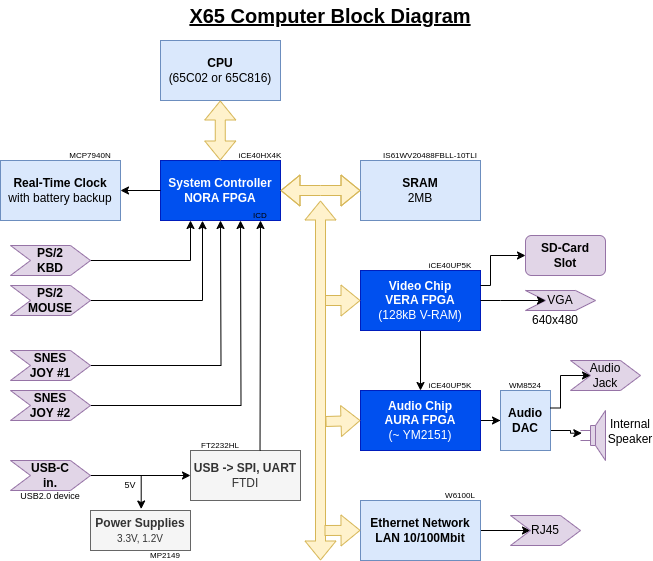

The diagram above was exported from draw.io. Its source (the exported page's mxGraphModel, read from the mxfile embedded in the PNG):
<mxGraphModel dx="1434" dy="963" grid="1" gridSize="10" guides="1" tooltips="1" connect="1" arrows="1" fold="1" page="1" pageScale="1" pageWidth="827" pageHeight="1169" math="0" shadow="0">
  <root>
    <mxCell id="0" />
    <mxCell id="1" parent="0" />
    <mxCell id="yH_950gia9ZCRLpZUwo7-1" value="&lt;b&gt;CPU&lt;/b&gt;&lt;br&gt;(65C02 or 65C816)" style="rounded=0;whiteSpace=wrap;html=1;fillColor=#dae8fc;strokeColor=#6c8ebf;" parent="1" vertex="1">
      <mxGeometry x="240" y="80" width="120" height="60" as="geometry" />
    </mxCell>
    <mxCell id="yH_950gia9ZCRLpZUwo7-2" value="&lt;b&gt;System Controller&lt;br&gt;NORA FPGA&lt;/b&gt;" style="rounded=0;whiteSpace=wrap;html=1;fillColor=#0050ef;strokeColor=#001DBC;fontColor=#ffffff;" parent="1" vertex="1">
      <mxGeometry x="240" y="200" width="120" height="60" as="geometry" />
    </mxCell>
    <mxCell id="yH_950gia9ZCRLpZUwo7-3" value="" style="shape=flexArrow;endArrow=classic;startArrow=classic;html=1;rounded=0;exitX=0.5;exitY=0;exitDx=0;exitDy=0;entryX=0.5;entryY=1;entryDx=0;entryDy=0;fillColor=#fff2cc;strokeColor=#d6b656;" parent="1" edge="1">
      <mxGeometry width="100" height="100" relative="1" as="geometry">
        <mxPoint x="299.76" y="200" as="sourcePoint" />
        <mxPoint x="299.76" y="140" as="targetPoint" />
      </mxGeometry>
    </mxCell>
    <mxCell id="yH_950gia9ZCRLpZUwo7-4" value="&lt;b&gt;SRAM&lt;/b&gt;&lt;br&gt;2MB" style="rounded=0;whiteSpace=wrap;html=1;fillColor=#dae8fc;strokeColor=#6c8ebf;" parent="1" vertex="1">
      <mxGeometry x="440" y="200" width="120" height="60" as="geometry" />
    </mxCell>
    <mxCell id="yH_950gia9ZCRLpZUwo7-8" value="" style="shape=flexArrow;endArrow=classic;startArrow=classic;html=1;rounded=0;entryX=0;entryY=0.5;entryDx=0;entryDy=0;exitX=1;exitY=0.5;exitDx=0;exitDy=0;fillColor=#fff2cc;strokeColor=#d6b656;" parent="1" edge="1">
      <mxGeometry width="100" height="100" relative="1" as="geometry">
        <mxPoint x="360" y="230.00000000000006" as="sourcePoint" />
        <mxPoint x="440" y="230.00000000000006" as="targetPoint" />
        <Array as="points">
          <mxPoint x="400" y="230" />
        </Array>
      </mxGeometry>
    </mxCell>
    <mxCell id="ovG0T1iiMO7Yo0R1Xp0J-19" value="" style="edgeStyle=orthogonalEdgeStyle;rounded=0;orthogonalLoop=1;jettySize=auto;html=1;" parent="1" source="yH_950gia9ZCRLpZUwo7-14" target="yH_950gia9ZCRLpZUwo7-15" edge="1">
      <mxGeometry relative="1" as="geometry" />
    </mxCell>
    <mxCell id="yH_950gia9ZCRLpZUwo7-14" value="Video Chip&lt;br&gt;VERA FPGA&lt;br&gt;&lt;span style=&quot;font-weight: normal;&quot;&gt;(128kB V-RAM)&lt;/span&gt;" style="rounded=0;whiteSpace=wrap;html=1;fontStyle=1;fillColor=#0050ef;strokeColor=#001DBC;fontColor=#ffffff;" parent="1" vertex="1">
      <mxGeometry x="440" y="310" width="120" height="60" as="geometry" />
    </mxCell>
    <mxCell id="ovG0T1iiMO7Yo0R1Xp0J-10" value="" style="edgeStyle=orthogonalEdgeStyle;rounded=0;orthogonalLoop=1;jettySize=auto;html=1;entryX=0;entryY=0.5;entryDx=0;entryDy=0;" parent="1" source="yH_950gia9ZCRLpZUwo7-15" target="yH_950gia9ZCRLpZUwo7-25" edge="1">
      <mxGeometry relative="1" as="geometry" />
    </mxCell>
    <mxCell id="yH_950gia9ZCRLpZUwo7-15" value="Audio Chip&lt;br&gt;AURA FPGA&lt;br&gt;&lt;span style=&quot;font-weight: normal;&quot;&gt;(~ YM2151)&lt;/span&gt;" style="rounded=0;whiteSpace=wrap;html=1;fontStyle=1;fillColor=#0050ef;strokeColor=#001DBC;fontColor=#ffffff;" parent="1" vertex="1">
      <mxGeometry x="440" y="430" width="120" height="60" as="geometry" />
    </mxCell>
    <mxCell id="0dJ6CAnjNzqdP4cnhiGZ-6" value="" style="edgeStyle=orthogonalEdgeStyle;rounded=0;orthogonalLoop=1;jettySize=auto;html=1;entryX=0.25;entryY=1;entryDx=0;entryDy=0;" parent="1" source="yH_950gia9ZCRLpZUwo7-16" target="yH_950gia9ZCRLpZUwo7-2" edge="1">
      <mxGeometry relative="1" as="geometry">
        <mxPoint x="270" y="300" as="targetPoint" />
      </mxGeometry>
    </mxCell>
    <mxCell id="yH_950gia9ZCRLpZUwo7-16" value="PS/2&lt;br&gt;KBD" style="shape=step;perimeter=stepPerimeter;whiteSpace=wrap;html=1;fixedSize=1;fontStyle=1;fillColor=#e1d5e7;strokeColor=#9673a6;" parent="1" vertex="1">
      <mxGeometry x="90" y="285" width="80" height="30" as="geometry" />
    </mxCell>
    <mxCell id="0dJ6CAnjNzqdP4cnhiGZ-8" value="" style="edgeStyle=orthogonalEdgeStyle;rounded=0;orthogonalLoop=1;jettySize=auto;html=1;entryX=0.35;entryY=1.003;entryDx=0;entryDy=0;entryPerimeter=0;" parent="1" source="yH_950gia9ZCRLpZUwo7-17" target="yH_950gia9ZCRLpZUwo7-2" edge="1">
      <mxGeometry relative="1" as="geometry">
        <mxPoint x="250" y="340" as="targetPoint" />
      </mxGeometry>
    </mxCell>
    <mxCell id="yH_950gia9ZCRLpZUwo7-17" value="PS/2&lt;br&gt;MOUSE" style="shape=step;perimeter=stepPerimeter;whiteSpace=wrap;html=1;fixedSize=1;fontStyle=1;fillColor=#e1d5e7;strokeColor=#9673a6;" parent="1" vertex="1">
      <mxGeometry x="90" y="325" width="80" height="30" as="geometry" />
    </mxCell>
    <mxCell id="ovG0T1iiMO7Yo0R1Xp0J-3" value="" style="edgeStyle=orthogonalEdgeStyle;rounded=0;orthogonalLoop=1;jettySize=auto;html=1;" parent="1" source="yH_950gia9ZCRLpZUwo7-18" edge="1">
      <mxGeometry relative="1" as="geometry">
        <mxPoint x="300" y="260.0000000000001" as="targetPoint" />
      </mxGeometry>
    </mxCell>
    <mxCell id="yH_950gia9ZCRLpZUwo7-18" value="SNES&lt;br&gt;JOY #1" style="shape=step;perimeter=stepPerimeter;whiteSpace=wrap;html=1;fixedSize=1;fontStyle=1;fillColor=#e1d5e7;strokeColor=#9673a6;" parent="1" vertex="1">
      <mxGeometry x="90" y="390" width="80" height="30" as="geometry" />
    </mxCell>
    <mxCell id="ovG0T1iiMO7Yo0R1Xp0J-5" value="" style="edgeStyle=orthogonalEdgeStyle;rounded=0;orthogonalLoop=1;jettySize=auto;html=1;" parent="1" source="yH_950gia9ZCRLpZUwo7-19" edge="1">
      <mxGeometry relative="1" as="geometry">
        <mxPoint x="320" y="260.0000000000001" as="targetPoint" />
      </mxGeometry>
    </mxCell>
    <mxCell id="yH_950gia9ZCRLpZUwo7-19" value="SNES&lt;br&gt;JOY #2" style="shape=step;perimeter=stepPerimeter;whiteSpace=wrap;html=1;fixedSize=1;fontStyle=1;fillColor=#e1d5e7;strokeColor=#9673a6;" parent="1" vertex="1">
      <mxGeometry x="90" y="430" width="80" height="30" as="geometry" />
    </mxCell>
    <mxCell id="0dJ6CAnjNzqdP4cnhiGZ-4" value="" style="edgeStyle=orthogonalEdgeStyle;rounded=0;orthogonalLoop=1;jettySize=auto;html=1;" parent="1" source="yH_950gia9ZCRLpZUwo7-2" target="yH_950gia9ZCRLpZUwo7-20" edge="1">
      <mxGeometry relative="1" as="geometry" />
    </mxCell>
    <mxCell id="yH_950gia9ZCRLpZUwo7-20" value="&lt;b&gt;Real-Time Clock&lt;/b&gt;&lt;br&gt;with battery backup" style="rounded=0;whiteSpace=wrap;html=1;fillColor=#dae8fc;strokeColor=#6c8ebf;" parent="1" vertex="1">
      <mxGeometry x="80" y="200" width="120" height="60" as="geometry" />
    </mxCell>
    <mxCell id="yH_950gia9ZCRLpZUwo7-21" value="VGA" style="shape=step;perimeter=stepPerimeter;whiteSpace=wrap;html=1;fixedSize=1;fillColor=#e1d5e7;strokeColor=#9673a6;" parent="1" vertex="1">
      <mxGeometry x="605" y="330" width="70" height="20" as="geometry" />
    </mxCell>
    <mxCell id="yH_950gia9ZCRLpZUwo7-23" value="Audio&lt;br&gt;Jack" style="shape=step;perimeter=stepPerimeter;whiteSpace=wrap;html=1;fixedSize=1;fillColor=#e1d5e7;strokeColor=#9673a6;" parent="1" vertex="1">
      <mxGeometry x="650" y="400" width="70" height="30" as="geometry" />
    </mxCell>
    <mxCell id="yH_950gia9ZCRLpZUwo7-24" value="" style="pointerEvents=1;verticalLabelPosition=bottom;shadow=0;dashed=0;align=center;html=1;verticalAlign=top;shape=mxgraph.electrical.electro-mechanical.loudspeaker;fillColor=#e1d5e7;strokeColor=#9673a6;" parent="1" vertex="1">
      <mxGeometry x="660" y="450" width="25" height="50" as="geometry" />
    </mxCell>
    <mxCell id="ovG0T1iiMO7Yo0R1Xp0J-11" value="" style="edgeStyle=orthogonalEdgeStyle;rounded=0;orthogonalLoop=1;jettySize=auto;html=1;entryX=0.053;entryY=0.453;entryDx=0;entryDy=0;entryPerimeter=0;" parent="1" source="yH_950gia9ZCRLpZUwo7-25" target="yH_950gia9ZCRLpZUwo7-24" edge="1">
      <mxGeometry relative="1" as="geometry">
        <Array as="points">
          <mxPoint x="650" y="470" />
          <mxPoint x="650" y="473" />
          <mxPoint x="661" y="473" />
        </Array>
      </mxGeometry>
    </mxCell>
    <mxCell id="yH_950gia9ZCRLpZUwo7-25" value="Audio DAC" style="rounded=0;whiteSpace=wrap;html=1;fontStyle=1;fillColor=#dae8fc;strokeColor=#6c8ebf;" parent="1" vertex="1">
      <mxGeometry x="580" y="430" width="50" height="60" as="geometry" />
    </mxCell>
    <mxCell id="yH_950gia9ZCRLpZUwo7-27" value="Internal Speaker" style="text;html=1;strokeColor=none;fillColor=none;align=center;verticalAlign=middle;whiteSpace=wrap;rounded=0;" parent="1" vertex="1">
      <mxGeometry x="690" y="452.5" width="40" height="37.5" as="geometry" />
    </mxCell>
    <mxCell id="yH_950gia9ZCRLpZUwo7-29" value="SD-Card&lt;br&gt;Slot" style="rounded=1;whiteSpace=wrap;html=1;fontStyle=1;fillColor=#e1d5e7;strokeColor=#9673a6;" parent="1" vertex="1">
      <mxGeometry x="605" y="275" width="80" height="40" as="geometry" />
    </mxCell>
    <mxCell id="ovG0T1iiMO7Yo0R1Xp0J-7" value="" style="edgeStyle=orthogonalEdgeStyle;rounded=0;orthogonalLoop=1;jettySize=auto;html=1;" parent="1" source="yH_950gia9ZCRLpZUwo7-31" target="ovG0T1iiMO7Yo0R1Xp0J-6" edge="1">
      <mxGeometry relative="1" as="geometry" />
    </mxCell>
    <mxCell id="yH_950gia9ZCRLpZUwo7-31" value="Ethernet Network&lt;br&gt;LAN 10/100Mbit" style="rounded=0;whiteSpace=wrap;html=1;fontStyle=1;fillColor=#dae8fc;strokeColor=#6c8ebf;" parent="1" vertex="1">
      <mxGeometry x="440" y="540" width="120" height="60" as="geometry" />
    </mxCell>
    <mxCell id="0dJ6CAnjNzqdP4cnhiGZ-11" value="" style="shape=flexArrow;endArrow=classic;html=1;rounded=0;fillColor=#fff2cc;strokeColor=#d6b656;" parent="1" target="yH_950gia9ZCRLpZUwo7-14" edge="1">
      <mxGeometry width="50" height="50" relative="1" as="geometry">
        <mxPoint x="404" y="340" as="sourcePoint" />
        <mxPoint x="370" y="339.38" as="targetPoint" />
      </mxGeometry>
    </mxCell>
    <mxCell id="0dJ6CAnjNzqdP4cnhiGZ-9" value="" style="shape=flexArrow;endArrow=classic;startArrow=classic;html=1;rounded=0;fillColor=#fff2cc;strokeColor=#d6b656;" parent="1" edge="1">
      <mxGeometry width="100" height="100" relative="1" as="geometry">
        <mxPoint x="400" y="600" as="sourcePoint" />
        <mxPoint x="400" y="240" as="targetPoint" />
      </mxGeometry>
    </mxCell>
    <mxCell id="0dJ6CAnjNzqdP4cnhiGZ-12" value="" style="shape=flexArrow;endArrow=classic;html=1;rounded=0;fillColor=#fff2cc;strokeColor=#d6b656;" parent="1" edge="1">
      <mxGeometry width="50" height="50" relative="1" as="geometry">
        <mxPoint x="405" y="461" as="sourcePoint" />
        <mxPoint x="440" y="460" as="targetPoint" />
      </mxGeometry>
    </mxCell>
    <mxCell id="0dJ6CAnjNzqdP4cnhiGZ-13" value="" style="shape=flexArrow;endArrow=classic;html=1;rounded=0;fillColor=#fff2cc;strokeColor=#d6b656;" parent="1" edge="1">
      <mxGeometry width="50" height="50" relative="1" as="geometry">
        <mxPoint x="404" y="570" as="sourcePoint" />
        <mxPoint x="440" y="569.83" as="targetPoint" />
      </mxGeometry>
    </mxCell>
    <mxCell id="ovG0T1iiMO7Yo0R1Xp0J-6" value="RJ45" style="shape=step;perimeter=stepPerimeter;whiteSpace=wrap;html=1;fixedSize=1;fillColor=#e1d5e7;strokeColor=#9673a6;" parent="1" vertex="1">
      <mxGeometry x="590" y="555" width="70" height="30" as="geometry" />
    </mxCell>
    <mxCell id="ovG0T1iiMO7Yo0R1Xp0J-13" value="" style="edgeStyle=orthogonalEdgeStyle;rounded=0;orthogonalLoop=1;jettySize=auto;html=1;entryX=0;entryY=0.5;entryDx=0;entryDy=0;" parent="1" target="yH_950gia9ZCRLpZUwo7-23" edge="1">
      <mxGeometry relative="1" as="geometry">
        <mxPoint x="630" y="447.5" as="sourcePoint" />
        <mxPoint x="660" y="442.5" as="targetPoint" />
        <Array as="points">
          <mxPoint x="640" y="448" />
          <mxPoint x="640" y="415" />
        </Array>
      </mxGeometry>
    </mxCell>
    <mxCell id="ovG0T1iiMO7Yo0R1Xp0J-16" value="" style="endArrow=classic;html=1;rounded=0;exitX=1;exitY=0.5;exitDx=0;exitDy=0;entryX=0;entryY=0.5;entryDx=0;entryDy=0;" parent="1" source="yH_950gia9ZCRLpZUwo7-14" target="yH_950gia9ZCRLpZUwo7-21" edge="1">
      <mxGeometry width="50" height="50" relative="1" as="geometry">
        <mxPoint x="460" y="400" as="sourcePoint" />
        <mxPoint x="510" y="350" as="targetPoint" />
        <Array as="points">
          <mxPoint x="580" y="340" />
        </Array>
      </mxGeometry>
    </mxCell>
    <mxCell id="ovG0T1iiMO7Yo0R1Xp0J-17" value="" style="endArrow=classic;html=1;rounded=0;exitX=1;exitY=0.25;exitDx=0;exitDy=0;entryX=0;entryY=0.5;entryDx=0;entryDy=0;" parent="1" source="yH_950gia9ZCRLpZUwo7-14" target="yH_950gia9ZCRLpZUwo7-29" edge="1">
      <mxGeometry width="50" height="50" relative="1" as="geometry">
        <mxPoint x="460" y="400" as="sourcePoint" />
        <mxPoint x="510" y="350" as="targetPoint" />
        <Array as="points">
          <mxPoint x="570" y="325" />
          <mxPoint x="570" y="295" />
        </Array>
      </mxGeometry>
    </mxCell>
    <mxCell id="0n8vmkdoe1o8Ir2c4Qnz-1" value="640x480" style="text;html=1;strokeColor=none;fillColor=none;align=center;verticalAlign=middle;whiteSpace=wrap;rounded=0;" parent="1" vertex="1">
      <mxGeometry x="605" y="350" width="60" height="20" as="geometry" />
    </mxCell>
    <mxCell id="0n8vmkdoe1o8Ir2c4Qnz-4" value="" style="edgeStyle=orthogonalEdgeStyle;rounded=0;orthogonalLoop=1;jettySize=auto;html=1;entryX=0;entryY=0.5;entryDx=0;entryDy=0;" parent="1" source="0n8vmkdoe1o8Ir2c4Qnz-2" target="0n8vmkdoe1o8Ir2c4Qnz-10" edge="1">
      <mxGeometry relative="1" as="geometry">
        <mxPoint x="250" y="520" as="targetPoint" />
        <Array as="points" />
      </mxGeometry>
    </mxCell>
    <mxCell id="0n8vmkdoe1o8Ir2c4Qnz-8" value="" style="edgeStyle=orthogonalEdgeStyle;rounded=0;orthogonalLoop=1;jettySize=auto;html=1;entryX=0.507;entryY=-0.037;entryDx=0;entryDy=0;entryPerimeter=0;exitX=1;exitY=0.5;exitDx=0;exitDy=0;" parent="1" source="0n8vmkdoe1o8Ir2c4Qnz-2" target="0n8vmkdoe1o8Ir2c4Qnz-3" edge="1">
      <mxGeometry relative="1" as="geometry">
        <mxPoint x="200" y="570" as="targetPoint" />
      </mxGeometry>
    </mxCell>
    <mxCell id="0n8vmkdoe1o8Ir2c4Qnz-2" value="USB-C&lt;br&gt;in." style="shape=step;perimeter=stepPerimeter;whiteSpace=wrap;html=1;fixedSize=1;fontStyle=1;fillColor=#e1d5e7;strokeColor=#9673a6;" parent="1" vertex="1">
      <mxGeometry x="90" y="500" width="80" height="30" as="geometry" />
    </mxCell>
    <mxCell id="0n8vmkdoe1o8Ir2c4Qnz-3" value="&lt;b&gt;Power Supplies&lt;/b&gt;&lt;br&gt;&lt;font style=&quot;font-size: 10px;&quot;&gt;3.3V, 1.2V&lt;/font&gt;" style="rounded=0;whiteSpace=wrap;html=1;fillColor=#f5f5f5;fontColor=#333333;strokeColor=#666666;" parent="1" vertex="1">
      <mxGeometry x="170" y="550" width="100" height="40" as="geometry" />
    </mxCell>
    <mxCell id="0n8vmkdoe1o8Ir2c4Qnz-5" value="ICD" style="text;html=1;strokeColor=none;fillColor=none;align=center;verticalAlign=middle;whiteSpace=wrap;rounded=0;fontSize=8;" parent="1" vertex="1">
      <mxGeometry x="330" y="250" width="20" height="10" as="geometry" />
    </mxCell>
    <mxCell id="0n8vmkdoe1o8Ir2c4Qnz-9" value="5V" style="text;html=1;strokeColor=none;fillColor=none;align=center;verticalAlign=middle;whiteSpace=wrap;rounded=0;fontSize=9;" parent="1" vertex="1">
      <mxGeometry x="200" y="520" width="20" height="10" as="geometry" />
    </mxCell>
    <mxCell id="0n8vmkdoe1o8Ir2c4Qnz-10" value="&lt;b&gt;USB -&amp;gt; SPI, UART&lt;/b&gt;&lt;br&gt;FTDI" style="rounded=0;whiteSpace=wrap;html=1;fillColor=#f5f5f5;fontColor=#333333;strokeColor=#666666;" parent="1" vertex="1">
      <mxGeometry x="270" y="490" width="110" height="50" as="geometry" />
    </mxCell>
    <mxCell id="0n8vmkdoe1o8Ir2c4Qnz-11" value="" style="endArrow=classic;html=1;rounded=0;exitX=0.632;exitY=0;exitDx=0;exitDy=0;exitPerimeter=0;" parent="1" source="0n8vmkdoe1o8Ir2c4Qnz-10" edge="1">
      <mxGeometry width="50" height="50" relative="1" as="geometry">
        <mxPoint x="140" y="440" as="sourcePoint" />
        <mxPoint x="340" y="260" as="targetPoint" />
      </mxGeometry>
    </mxCell>
    <mxCell id="0n8vmkdoe1o8Ir2c4Qnz-13" value="&lt;font style=&quot;font-size: 9px;&quot;&gt;USB2.0 device&lt;/font&gt;" style="text;html=1;strokeColor=none;fillColor=none;align=center;verticalAlign=middle;whiteSpace=wrap;rounded=0;" parent="1" vertex="1">
      <mxGeometry x="95" y="530" width="70" height="10" as="geometry" />
    </mxCell>
    <mxCell id="0n8vmkdoe1o8Ir2c4Qnz-17" value="iCE40HX4K" style="text;html=1;strokeColor=none;fillColor=none;align=center;verticalAlign=middle;whiteSpace=wrap;rounded=0;fontSize=8;" parent="1" vertex="1">
      <mxGeometry x="310" y="190" width="60" height="10" as="geometry" />
    </mxCell>
    <mxCell id="0n8vmkdoe1o8Ir2c4Qnz-18" value="iCE40UP5K" style="text;html=1;strokeColor=none;fillColor=none;align=center;verticalAlign=middle;whiteSpace=wrap;rounded=0;fontSize=8;" parent="1" vertex="1">
      <mxGeometry x="500" y="300" width="60" height="10" as="geometry" />
    </mxCell>
    <mxCell id="0n8vmkdoe1o8Ir2c4Qnz-19" value="iCE40UP5K" style="text;html=1;strokeColor=none;fillColor=none;align=center;verticalAlign=middle;whiteSpace=wrap;rounded=0;fontSize=8;" parent="1" vertex="1">
      <mxGeometry x="500" y="420" width="60" height="10" as="geometry" />
    </mxCell>
    <mxCell id="0n8vmkdoe1o8Ir2c4Qnz-20" value="W6100L" style="text;html=1;strokeColor=none;fillColor=none;align=center;verticalAlign=middle;whiteSpace=wrap;rounded=0;fontSize=8;" parent="1" vertex="1">
      <mxGeometry x="520" y="530" width="40" height="10" as="geometry" />
    </mxCell>
    <mxCell id="0n8vmkdoe1o8Ir2c4Qnz-21" value="WM8524" style="text;html=1;strokeColor=none;fillColor=none;align=center;verticalAlign=middle;whiteSpace=wrap;rounded=0;fontSize=8;" parent="1" vertex="1">
      <mxGeometry x="580" y="420" width="50" height="10" as="geometry" />
    </mxCell>
    <mxCell id="0n8vmkdoe1o8Ir2c4Qnz-22" value="IS61WV20488FBLL-10TLI" style="text;html=1;strokeColor=none;fillColor=none;align=center;verticalAlign=middle;whiteSpace=wrap;rounded=0;fontSize=8;" parent="1" vertex="1">
      <mxGeometry x="460" y="190" width="100" height="10" as="geometry" />
    </mxCell>
    <mxCell id="0n8vmkdoe1o8Ir2c4Qnz-24" value="MCP7940N" style="text;html=1;strokeColor=none;fillColor=none;align=center;verticalAlign=middle;whiteSpace=wrap;rounded=0;fontSize=8;" parent="1" vertex="1">
      <mxGeometry x="140" y="190" width="60" height="10" as="geometry" />
    </mxCell>
    <mxCell id="0n8vmkdoe1o8Ir2c4Qnz-25" value="FT2232HL" style="text;html=1;strokeColor=none;fillColor=none;align=center;verticalAlign=middle;whiteSpace=wrap;rounded=0;fontSize=8;" parent="1" vertex="1">
      <mxGeometry x="270" y="480" width="60" height="10" as="geometry" />
    </mxCell>
    <mxCell id="0n8vmkdoe1o8Ir2c4Qnz-28" value="MP2149" style="text;html=1;strokeColor=none;fillColor=none;align=center;verticalAlign=middle;whiteSpace=wrap;rounded=0;fontSize=8;" parent="1" vertex="1">
      <mxGeometry x="220" y="590" width="50" height="10" as="geometry" />
    </mxCell>
    <mxCell id="1bp3uWs1hSjiSMSscQPa-1" value="X65 Computer Block Diagram" style="text;html=1;strokeColor=none;fillColor=none;align=center;verticalAlign=middle;whiteSpace=wrap;rounded=0;fontSize=20;fontStyle=5" vertex="1" parent="1">
      <mxGeometry x="250" y="40" width="320" height="30" as="geometry" />
    </mxCell>
  </root>
</mxGraphModel>